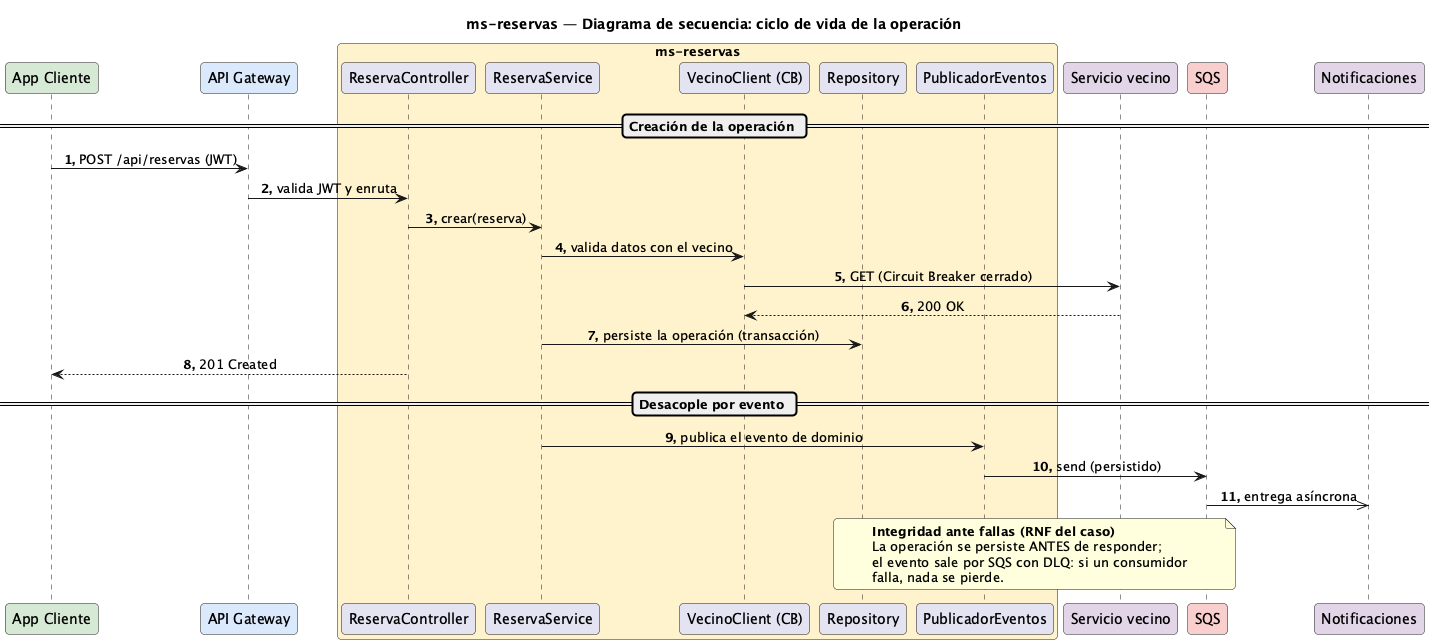

The diagram above was rendered by PlantUML. Its source (embedded in the PNG):
@startuml Secuencia-Reserva
title ms-reservas — Diagrama de secuencia: ciclo de vida de la operación

skinparam responseMessageBelowArrow true
skinparam maxMessageSize 320
skinparam sequenceMessageAlignment center
skinparam roundCorner 8
autonumber "<b>0."

participant "App Cliente" as app #D5E8D4
participant "API Gateway" as gw #DAE8FC
box "ms-reservas" #FFF2CC
  participant "ReservaController" as rest
  participant "ReservaService" as svc
  participant "VecinoClient (CB)" as cli
  participant "Repository" as repo
  participant "PublicadorEventos" as pub
end box
participant "Servicio vecino" as vecino #E1D5E7
participant "SQS" as sqs #F8CECC
participant "Notificaciones" as notif #E1D5E7

== Creación de la operación ==
app -> gw : POST /api/reservas (JWT)
gw -> rest : valida JWT y enruta
rest -> svc : crear(reserva)
svc -> cli : valida datos con el vecino
cli -> vecino : GET (Circuit Breaker cerrado)
vecino --> cli : 200 OK
svc -> repo : persiste la operación (transacción)
rest --> app : 201 Created

== Desacople por evento ==
svc -> pub : publica el evento de dominio
pub -> sqs : send (persistido)
sqs ->> notif : entrega asíncrona
note over repo, sqs
  <b>Integridad ante fallas (RNF del caso)</b>
  La operación se persiste ANTES de responder;
  el evento sale por SQS con DLQ: si un consumidor
  falla, nada se pierde.
end note

@enduml